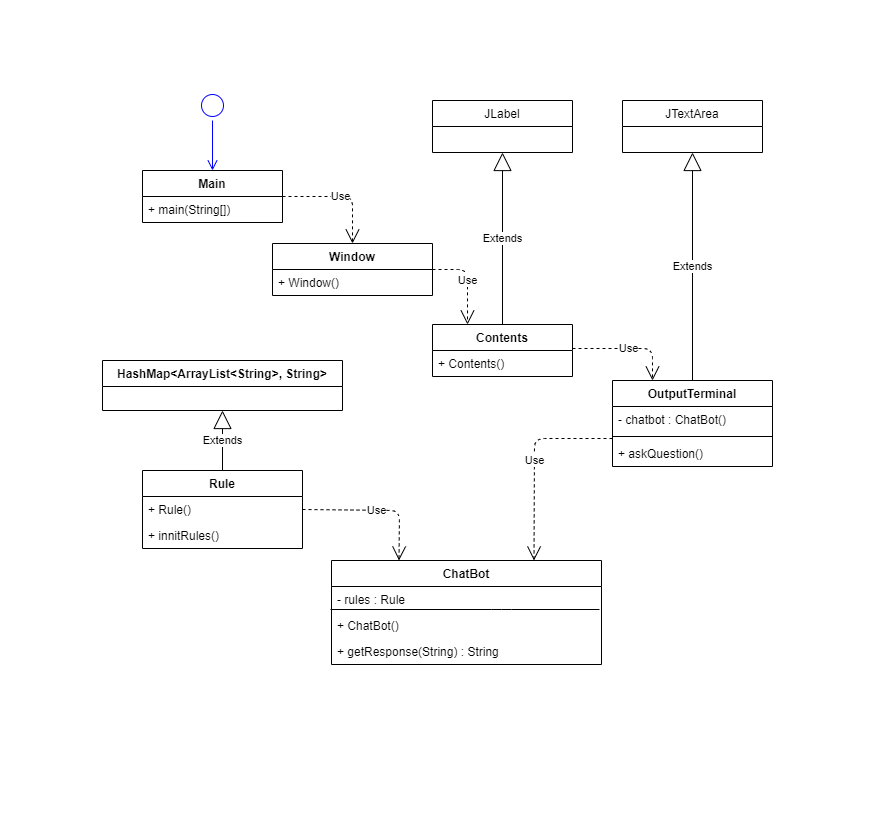

The diagram above was exported from draw.io. Its source (the exported page's mxGraphModel, read from the mxfile embedded in the PNG):
<mxGraphModel dx="1736" dy="786" grid="1" gridSize="10" guides="1" tooltips="1" connect="1" arrows="1" fold="1" page="1" pageScale="1" pageWidth="291" pageHeight="413" math="0" shadow="0">
  <root>
    <mxCell id="0" />
    <mxCell id="1" parent="0" />
    <mxCell id="L_3wUU1bPCtw1MwhSmxZ-1" value="ChatBot" style="swimlane;fontStyle=1;childLayout=stackLayout;horizontal=1;startSize=26;fillColor=none;horizontalStack=0;resizeParent=1;resizeParentMax=0;resizeLast=0;collapsible=1;marginBottom=0;" vertex="1" parent="1">
      <mxGeometry x="331" y="560" width="270" height="104" as="geometry" />
    </mxCell>
    <mxCell id="L_3wUU1bPCtw1MwhSmxZ-2" value="- rules : Rule" style="text;strokeColor=none;fillColor=none;align=left;verticalAlign=top;spacingLeft=4;spacingRight=4;overflow=hidden;rotatable=0;points=[[0,0.5],[1,0.5]];portConstraint=eastwest;" vertex="1" parent="L_3wUU1bPCtw1MwhSmxZ-1">
      <mxGeometry y="26" width="270" height="26" as="geometry" />
    </mxCell>
    <mxCell id="L_3wUU1bPCtw1MwhSmxZ-3" value="+ ChatBot()" style="text;strokeColor=none;fillColor=none;align=left;verticalAlign=top;spacingLeft=4;spacingRight=4;overflow=hidden;rotatable=0;points=[[0,0.5],[1,0.5]];portConstraint=eastwest;" vertex="1" parent="L_3wUU1bPCtw1MwhSmxZ-1">
      <mxGeometry y="52" width="270" height="26" as="geometry" />
    </mxCell>
    <mxCell id="L_3wUU1bPCtw1MwhSmxZ-5" value="+ getResponse(String) : String" style="text;strokeColor=none;fillColor=none;align=left;verticalAlign=top;spacingLeft=4;spacingRight=4;overflow=hidden;rotatable=0;points=[[0,0.5],[1,0.5]];portConstraint=eastwest;" vertex="1" parent="L_3wUU1bPCtw1MwhSmxZ-1">
      <mxGeometry y="78" width="270" height="26" as="geometry" />
    </mxCell>
    <mxCell id="L_3wUU1bPCtw1MwhSmxZ-25" value="" style="endArrow=none;html=1;" edge="1" parent="L_3wUU1bPCtw1MwhSmxZ-1">
      <mxGeometry width="50" height="50" relative="1" as="geometry">
        <mxPoint x="-1" y="49" as="sourcePoint" />
        <mxPoint x="268" y="49" as="targetPoint" />
        <Array as="points">
          <mxPoint x="170" y="49" />
        </Array>
      </mxGeometry>
    </mxCell>
    <mxCell id="L_3wUU1bPCtw1MwhSmxZ-6" value="Contents" style="swimlane;fontStyle=1;childLayout=stackLayout;horizontal=1;startSize=26;fillColor=none;horizontalStack=0;resizeParent=1;resizeParentMax=0;resizeLast=0;collapsible=1;marginBottom=0;" vertex="1" parent="1">
      <mxGeometry x="432" y="324" width="140" height="52" as="geometry" />
    </mxCell>
    <mxCell id="L_3wUU1bPCtw1MwhSmxZ-7" value="+ Contents()" style="text;strokeColor=none;fillColor=none;align=left;verticalAlign=top;spacingLeft=4;spacingRight=4;overflow=hidden;rotatable=0;points=[[0,0.5],[1,0.5]];portConstraint=eastwest;" vertex="1" parent="L_3wUU1bPCtw1MwhSmxZ-6">
      <mxGeometry y="26" width="140" height="26" as="geometry" />
    </mxCell>
    <mxCell id="L_3wUU1bPCtw1MwhSmxZ-10" value="Extends" style="endArrow=block;endSize=16;endFill=0;html=1;exitX=0.5;exitY=0;exitDx=0;exitDy=0;" edge="1" parent="1" source="L_3wUU1bPCtw1MwhSmxZ-16" target="L_3wUU1bPCtw1MwhSmxZ-20">
      <mxGeometry width="160" relative="1" as="geometry">
        <mxPoint x="447" y="270" as="sourcePoint" />
        <mxPoint x="607" y="270" as="targetPoint" />
      </mxGeometry>
    </mxCell>
    <mxCell id="L_3wUU1bPCtw1MwhSmxZ-11" value="Extends" style="endArrow=block;endSize=16;endFill=0;html=1;exitX=0.5;exitY=0;exitDx=0;exitDy=0;" edge="1" parent="1" source="L_3wUU1bPCtw1MwhSmxZ-6" target="L_3wUU1bPCtw1MwhSmxZ-12">
      <mxGeometry width="160" relative="1" as="geometry">
        <mxPoint x="192" y="470" as="sourcePoint" />
        <mxPoint x="262" y="330" as="targetPoint" />
      </mxGeometry>
    </mxCell>
    <mxCell id="L_3wUU1bPCtw1MwhSmxZ-12" value="JLabel" style="swimlane;fontStyle=0;childLayout=stackLayout;horizontal=1;startSize=26;fillColor=none;horizontalStack=0;resizeParent=1;resizeParentMax=0;resizeLast=0;collapsible=1;marginBottom=0;" vertex="1" parent="1">
      <mxGeometry x="432" y="100" width="140" height="52" as="geometry" />
    </mxCell>
    <mxCell id="L_3wUU1bPCtw1MwhSmxZ-16" value="OutputTerminal" style="swimlane;fontStyle=1;align=center;verticalAlign=top;childLayout=stackLayout;horizontal=1;startSize=26;horizontalStack=0;resizeParent=1;resizeParentMax=0;resizeLast=0;collapsible=1;marginBottom=0;" vertex="1" parent="1">
      <mxGeometry x="612" y="380" width="160" height="86" as="geometry" />
    </mxCell>
    <mxCell id="L_3wUU1bPCtw1MwhSmxZ-17" value="- chatbot : ChatBot()" style="text;strokeColor=none;fillColor=none;align=left;verticalAlign=top;spacingLeft=4;spacingRight=4;overflow=hidden;rotatable=0;points=[[0,0.5],[1,0.5]];portConstraint=eastwest;" vertex="1" parent="L_3wUU1bPCtw1MwhSmxZ-16">
      <mxGeometry y="26" width="160" height="26" as="geometry" />
    </mxCell>
    <mxCell id="L_3wUU1bPCtw1MwhSmxZ-18" value="" style="line;strokeWidth=1;fillColor=none;align=left;verticalAlign=middle;spacingTop=-1;spacingLeft=3;spacingRight=3;rotatable=0;labelPosition=right;points=[];portConstraint=eastwest;" vertex="1" parent="L_3wUU1bPCtw1MwhSmxZ-16">
      <mxGeometry y="52" width="160" height="8" as="geometry" />
    </mxCell>
    <mxCell id="L_3wUU1bPCtw1MwhSmxZ-19" value="+ askQuestion() " style="text;strokeColor=none;fillColor=none;align=left;verticalAlign=top;spacingLeft=4;spacingRight=4;overflow=hidden;rotatable=0;points=[[0,0.5],[1,0.5]];portConstraint=eastwest;" vertex="1" parent="L_3wUU1bPCtw1MwhSmxZ-16">
      <mxGeometry y="60" width="160" height="26" as="geometry" />
    </mxCell>
    <mxCell id="L_3wUU1bPCtw1MwhSmxZ-20" value="JTextArea" style="swimlane;fontStyle=0;childLayout=stackLayout;horizontal=1;startSize=26;fillColor=none;horizontalStack=0;resizeParent=1;resizeParentMax=0;resizeLast=0;collapsible=1;marginBottom=0;" vertex="1" parent="1">
      <mxGeometry x="622" y="100" width="140" height="52" as="geometry" />
    </mxCell>
    <mxCell id="L_3wUU1bPCtw1MwhSmxZ-24" value="Use" style="endArrow=open;endSize=12;dashed=1;html=1;exitX=0;exitY=1.231;exitDx=0;exitDy=0;exitPerimeter=0;entryX=0.75;entryY=0;entryDx=0;entryDy=0;" edge="1" parent="1" source="L_3wUU1bPCtw1MwhSmxZ-17" target="L_3wUU1bPCtw1MwhSmxZ-1">
      <mxGeometry width="160" relative="1" as="geometry">
        <mxPoint x="662" y="390" as="sourcePoint" />
        <mxPoint x="582" y="570" as="targetPoint" />
        <Array as="points">
          <mxPoint x="534" y="438" />
        </Array>
      </mxGeometry>
    </mxCell>
    <mxCell id="L_3wUU1bPCtw1MwhSmxZ-26" value="Main" style="swimlane;fontStyle=1;childLayout=stackLayout;horizontal=1;startSize=26;fillColor=none;horizontalStack=0;resizeParent=1;resizeParentMax=0;resizeLast=0;collapsible=1;marginBottom=0;" vertex="1" parent="1">
      <mxGeometry x="142" y="170" width="140" height="52" as="geometry" />
    </mxCell>
    <mxCell id="L_3wUU1bPCtw1MwhSmxZ-27" value="+ main(String[])" style="text;strokeColor=none;fillColor=none;align=left;verticalAlign=top;spacingLeft=4;spacingRight=4;overflow=hidden;rotatable=0;points=[[0,0.5],[1,0.5]];portConstraint=eastwest;" vertex="1" parent="L_3wUU1bPCtw1MwhSmxZ-26">
      <mxGeometry y="26" width="140" height="26" as="geometry" />
    </mxCell>
    <mxCell id="L_3wUU1bPCtw1MwhSmxZ-30" value="Window" style="swimlane;fontStyle=1;align=center;verticalAlign=top;childLayout=stackLayout;horizontal=1;startSize=26;horizontalStack=0;resizeParent=1;resizeParentMax=0;resizeLast=0;collapsible=1;marginBottom=0;" vertex="1" parent="1">
      <mxGeometry x="272" y="243" width="160" height="52" as="geometry" />
    </mxCell>
    <mxCell id="L_3wUU1bPCtw1MwhSmxZ-33" value="+ Window()" style="text;strokeColor=none;fillColor=none;align=left;verticalAlign=top;spacingLeft=4;spacingRight=4;overflow=hidden;rotatable=0;points=[[0,0.5],[1,0.5]];portConstraint=eastwest;" vertex="1" parent="L_3wUU1bPCtw1MwhSmxZ-30">
      <mxGeometry y="26" width="160" height="26" as="geometry" />
    </mxCell>
    <mxCell id="L_3wUU1bPCtw1MwhSmxZ-34" value="Use" style="endArrow=open;endSize=12;dashed=1;html=1;exitX=1;exitY=0.5;exitDx=0;exitDy=0;entryX=0.5;entryY=0;entryDx=0;entryDy=0;" edge="1" parent="1" source="L_3wUU1bPCtw1MwhSmxZ-26" target="L_3wUU1bPCtw1MwhSmxZ-30">
      <mxGeometry width="160" relative="1" as="geometry">
        <mxPoint x="772" y="323.5" as="sourcePoint" />
        <mxPoint x="932" y="323.5" as="targetPoint" />
        <Array as="points">
          <mxPoint x="352" y="196" />
        </Array>
      </mxGeometry>
    </mxCell>
    <mxCell id="L_3wUU1bPCtw1MwhSmxZ-36" value="Use" style="endArrow=open;endSize=12;dashed=1;html=1;exitX=1;exitY=0.5;exitDx=0;exitDy=0;entryX=0.25;entryY=0;entryDx=0;entryDy=0;" edge="1" parent="1" source="L_3wUU1bPCtw1MwhSmxZ-30" target="L_3wUU1bPCtw1MwhSmxZ-6">
      <mxGeometry width="160" relative="1" as="geometry">
        <mxPoint x="462" y="280" as="sourcePoint" />
        <mxPoint x="622" y="280" as="targetPoint" />
        <Array as="points">
          <mxPoint x="467" y="269" />
        </Array>
      </mxGeometry>
    </mxCell>
    <mxCell id="L_3wUU1bPCtw1MwhSmxZ-37" value="Use" style="endArrow=open;endSize=12;dashed=1;html=1;exitX=1;exitY=-0.077;exitDx=0;exitDy=0;exitPerimeter=0;entryX=0.25;entryY=0;entryDx=0;entryDy=0;" edge="1" parent="1" source="L_3wUU1bPCtw1MwhSmxZ-7" target="L_3wUU1bPCtw1MwhSmxZ-16">
      <mxGeometry width="160" relative="1" as="geometry">
        <mxPoint x="512" y="380" as="sourcePoint" />
        <mxPoint x="672" y="380" as="targetPoint" />
        <Array as="points">
          <mxPoint x="652" y="348" />
        </Array>
      </mxGeometry>
    </mxCell>
    <mxCell id="L_3wUU1bPCtw1MwhSmxZ-38" value="Rule" style="swimlane;fontStyle=1;align=center;verticalAlign=top;childLayout=stackLayout;horizontal=1;startSize=26;horizontalStack=0;resizeParent=1;resizeParentMax=0;resizeLast=0;collapsible=1;marginBottom=0;" vertex="1" parent="1">
      <mxGeometry x="142" y="470" width="160" height="78" as="geometry" />
    </mxCell>
    <mxCell id="L_3wUU1bPCtw1MwhSmxZ-39" value="+ Rule()" style="text;strokeColor=none;fillColor=none;align=left;verticalAlign=top;spacingLeft=4;spacingRight=4;overflow=hidden;rotatable=0;points=[[0,0.5],[1,0.5]];portConstraint=eastwest;" vertex="1" parent="L_3wUU1bPCtw1MwhSmxZ-38">
      <mxGeometry y="26" width="160" height="26" as="geometry" />
    </mxCell>
    <mxCell id="L_3wUU1bPCtw1MwhSmxZ-41" value="+ innitRules()" style="text;strokeColor=none;fillColor=none;align=left;verticalAlign=top;spacingLeft=4;spacingRight=4;overflow=hidden;rotatable=0;points=[[0,0.5],[1,0.5]];portConstraint=eastwest;" vertex="1" parent="L_3wUU1bPCtw1MwhSmxZ-38">
      <mxGeometry y="52" width="160" height="26" as="geometry" />
    </mxCell>
    <mxCell id="L_3wUU1bPCtw1MwhSmxZ-42" value="Extends" style="endArrow=block;endSize=16;endFill=0;html=1;exitX=0.5;exitY=0;exitDx=0;exitDy=0;entryX=0.5;entryY=1;entryDx=0;entryDy=0;" edge="1" parent="1" source="L_3wUU1bPCtw1MwhSmxZ-38" target="L_3wUU1bPCtw1MwhSmxZ-43">
      <mxGeometry width="160" relative="1" as="geometry">
        <mxPoint x="192" y="370" as="sourcePoint" />
        <mxPoint x="216.5999999999999" y="422.99" as="targetPoint" />
      </mxGeometry>
    </mxCell>
    <mxCell id="L_3wUU1bPCtw1MwhSmxZ-43" value="HashMap&lt;ArrayList&lt;String&gt;, String&gt;" style="swimlane;fontStyle=1;align=center;verticalAlign=top;childLayout=stackLayout;horizontal=1;startSize=26;horizontalStack=0;resizeParent=1;resizeParentMax=0;resizeLast=0;collapsible=1;marginBottom=0;" vertex="1" parent="1">
      <mxGeometry x="102" y="360" width="240" height="50" as="geometry" />
    </mxCell>
    <mxCell id="L_3wUU1bPCtw1MwhSmxZ-48" value="Use" style="endArrow=open;endSize=12;dashed=1;html=1;exitX=1;exitY=0.5;exitDx=0;exitDy=0;entryX=0.25;entryY=0;entryDx=0;entryDy=0;" edge="1" parent="1" source="L_3wUU1bPCtw1MwhSmxZ-39" target="L_3wUU1bPCtw1MwhSmxZ-1">
      <mxGeometry width="160" relative="1" as="geometry">
        <mxPoint x="262" y="510" as="sourcePoint" />
        <mxPoint x="422" y="510" as="targetPoint" />
        <Array as="points">
          <mxPoint x="399" y="510" />
        </Array>
      </mxGeometry>
    </mxCell>
    <mxCell id="L_3wUU1bPCtw1MwhSmxZ-49" value="" style="ellipse;html=1;shape=startState;strokeColor=#0000FF;fillColor=#FFFFFF;" vertex="1" parent="1">
      <mxGeometry x="197" y="90" width="30" height="30" as="geometry" />
    </mxCell>
    <mxCell id="L_3wUU1bPCtw1MwhSmxZ-50" value="" style="edgeStyle=orthogonalEdgeStyle;html=1;verticalAlign=bottom;endArrow=open;endSize=8;strokeColor=#0000FF;" edge="1" source="L_3wUU1bPCtw1MwhSmxZ-49" parent="1">
      <mxGeometry relative="1" as="geometry">
        <mxPoint x="212" y="170" as="targetPoint" />
      </mxGeometry>
    </mxCell>
  </root>
</mxGraphModel>